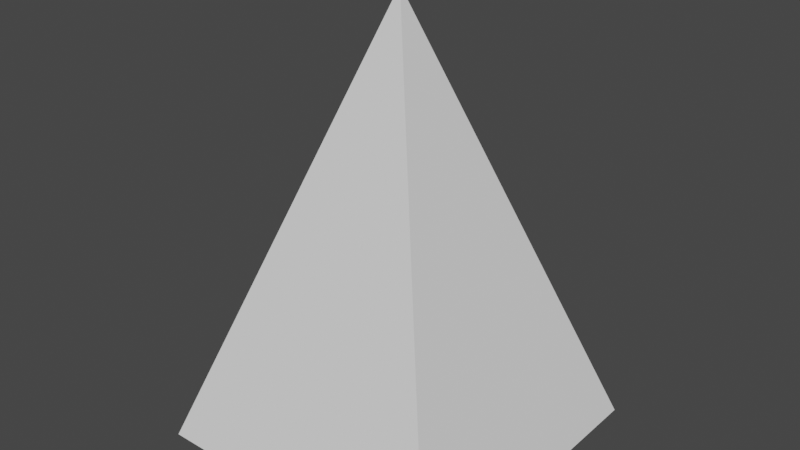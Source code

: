 # Source: spikes.blend  (saved by Blender 2.80.42; exported with 4.5.12 LTS)
import bpy
from mathutils import Matrix  # noqa: F401  (used for matrix-valued properties, if any)

bpy.ops.wm.read_factory_settings(use_empty=True)
scene = bpy.context.scene
scene.name = 'Scene'

# ---- world
world_world = bpy.data.worlds.new('World'); scene.world = world_world
world_world.color = (0.05088, 0.05088, 0.05088)
world_world.use_sun_shadow = False
world_world.sun_shadow_jitter_overblur = 0.0

# ---- meshes
me_cube_001 = bpy.data.meshes.new('Cube.001')
me_cube_001.from_pydata([(-0.7, -0.7, -1.0), (0.0, 0.0, 1.0), (-0.7, 0.7, -1.0), (0.7, 0.7, -1.0), (0.7, -0.7, -1.0)], [], [(0, 1, 2), (2, 1, 3), (3, 1, 4), (4, 1, 0), (2, 3, 4, 0)])
_uv = me_cube_001.uv_layers.new(name='UVMap')
_uv.uv.foreach_set('vector', [0.375, 0.0, 0.625, 0.25, 0.375, 0.25, 0.375, 0.25, 0.625, 0.5, 0.375, 0.5, 0.375, 0.5, 0.625, 0.75, 0.375, 0.75, 0.375, 0.75, 0.625, 1.0, 0.375, 1.0, 0.125, 0.5, 0.375, 0.5, 0.375, 0.75, 0.125, 0.75])
me_cube_001.use_remesh_preserve_volume = False
me_cube_001.use_remesh_preserve_attributes = False
me_cube_001.use_mirror_vertex_groups = False
me_cube_001.update()

# ---- objects
ob_spike = bpy.data.objects.new('spike', me_cube_001)

# ---- transforms, parenting, visibility, modifiers, constraints
ob_spike.location = (0.0, 0.0, 1.02)
ob_spike.lineart.crease_threshold = 0.0

# ---- collection membership
scene.collection.objects.link(ob_spike)

# ---- scene / render settings (as saved in the file)
scene.frame_start = 1; scene.frame_end = 250; scene.frame_set(39)
scene.render.engine = 'BLENDER_EEVEE_NEXT'
scene.render.motion_blur_shutter = 1.0
scene.cycles.use_denoising = False
scene.cycles.samples = 128
scene.cycles.sampling_pattern = 'TABULATED_SOBOL'
scene.cycles.use_adaptive_sampling = False
scene.cycles.use_light_tree = False
scene.view_settings.view_transform = 'Filmic'
bpy.context.view_layer.update()

# ---- added for rendering (the .blend has no active camera and no usable light): camera, sun
cam_auto = bpy.data.cameras.new('AutoCamera')
cam_auto.lens = 50.0
cam_auto.sensor_width = 36.0
cam_auto.clip_end = 1000.0
ob_auto_camera = bpy.data.objects.new('AutoCamera', cam_auto)
scene.collection.objects.link(ob_auto_camera)
ob_auto_camera.location = (2.60381, -3.12458, 3.10305)
ob_auto_camera.rotation_euler = (1.09748, -7.21219e-08, 0.694738)
scene.camera = ob_auto_camera
light_auto_sun = bpy.data.lights.new('AutoSun', 'SUN')
light_auto_sun.energy = 3.0
light_auto_sun.angle = 0.0523599
ob_auto_sun = bpy.data.objects.new('AutoSun', light_auto_sun)
scene.collection.objects.link(ob_auto_sun)
ob_auto_sun.rotation_euler = (0.872665, 0.174533, 0.523599)
bpy.context.view_layer.update()
